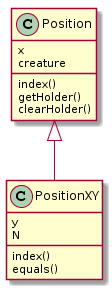

The diagram above was rendered by PlantUML. Its source (embedded in the PNG):
@startuml
class Position{
{field}x
{field}creature
{method}index()
{method}getHolder()
{method}clearHolder()
}
class PositionXY{
{field}y
{field}N
{method}index()
{method}equals()
}

Position <|-- PositionXY
@enduml